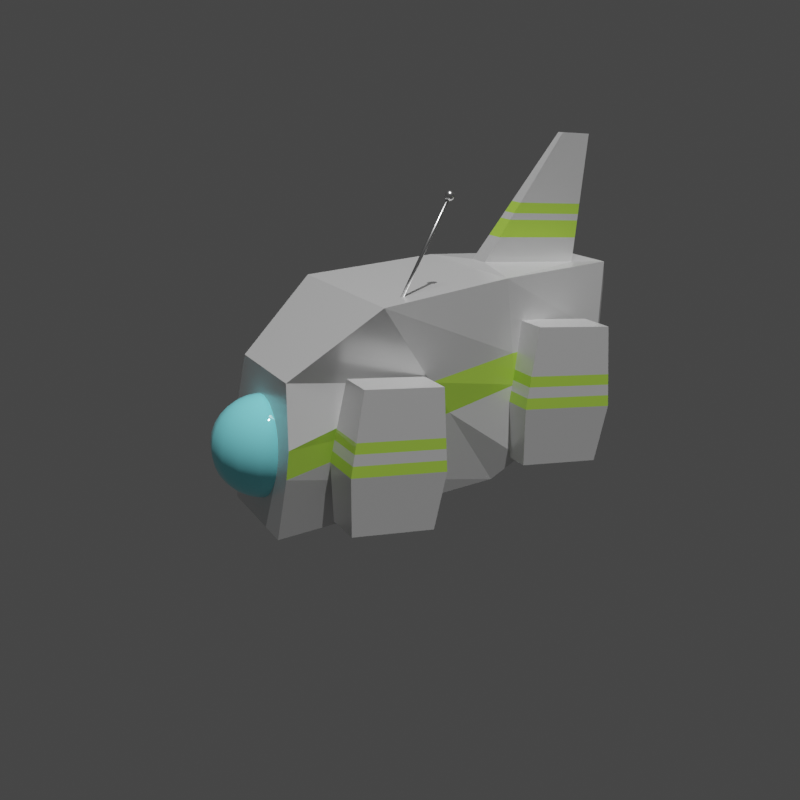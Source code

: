 # Source: Drone.blend  (saved by Blender 2.93.20; exported with 4.5.12 LTS)
import bpy
from mathutils import Matrix  # noqa: F401  (used for matrix-valued properties, if any)

bpy.ops.wm.read_factory_settings(use_empty=True)
scene = bpy.context.scene
scene.name = 'Scene'

# ---- collections
col_collection = bpy.data.collections.new('Collection'); scene.collection.children.link(col_collection)

# ---- materials (node trees are filled in below, after node groups)
mat_base_building_color = bpy.data.materials.new('Base Building Color')
mat_base_building_color.use_transparent_shadow = False
mat_camera = bpy.data.materials.new('Camera')
mat_camera.use_transparent_shadow = False
mat_brand_color = bpy.data.materials.new('Brand Color')
mat_brand_color.use_transparent_shadow = False
mat_aluminium = bpy.data.materials.new('Aluminium')
mat_aluminium.use_transparent_shadow = False

# ---- material node trees
mat_base_building_color.use_nodes = True; mat_base_building_color.node_tree.nodes.clear()
_N = mat_base_building_color.node_tree.nodes; _L = mat_base_building_color.node_tree.links
n0 = _N.new('ShaderNodeBsdfPrincipled'); n0.name = 'Principled BSDF'; n0.location = (10, 300)
n0.distribution = 'GGX'
n0.subsurface_method = 'BURLEY'
n0.inputs[1].default_value = 0.2512
n0.inputs[2].default_value = 0.2635
n0.inputs[3].default_value = 1.45
n0.inputs[27].default_value = (0.0, 0.0, 0.0, 1.0)
n0.inputs[28].default_value = 1.0
n1 = _N.new('ShaderNodeOutputMaterial'); n1.name = 'Material Output'; n1.location = (300, 300)
_L.new(n0.outputs[0], n1.inputs[0])
n1.is_active_output = True
mat_camera.use_nodes = True; mat_camera.node_tree.nodes.clear()
_N = mat_camera.node_tree.nodes; _L = mat_camera.node_tree.links
n0 = _N.new('ShaderNodeBsdfPrincipled'); n0.name = 'Principled BSDF'; n0.location = (10, 300)
n0.distribution = 'GGX'
n0.subsurface_method = 'BURLEY'
n0.inputs[0].default_value = (0.258, 0.9152, 1.0, 1.0)
n0.inputs[2].default_value = 0.01724
n0.inputs[3].default_value = 1.45
n0.inputs[27].default_value = (0.0, 0.0, 0.0, 1.0)
n0.inputs[28].default_value = 1.0
n1 = _N.new('ShaderNodeOutputMaterial'); n1.name = 'Material Output'; n1.location = (300, 300)
_L.new(n0.outputs[0], n1.inputs[0])
n1.is_active_output = True
mat_brand_color.use_nodes = True; mat_brand_color.node_tree.nodes.clear()
_N = mat_brand_color.node_tree.nodes; _L = mat_brand_color.node_tree.links
n0 = _N.new('ShaderNodeBsdfPrincipled'); n0.name = 'Principled BSDF'; n0.location = (10, 300)
n0.distribution = 'GGX'
n0.subsurface_method = 'BURLEY'
n0.inputs[0].default_value = (0.4883, 0.8, 0.09458, 1.0)
n0.inputs[2].default_value = 0.1158
n0.inputs[3].default_value = 1.45
n0.inputs[27].default_value = (0.0, 0.0, 0.0, 1.0)
n0.inputs[28].default_value = 1.0
n1 = _N.new('ShaderNodeOutputMaterial'); n1.name = 'Material Output'; n1.location = (300, 300)
_L.new(n0.outputs[0], n1.inputs[0])
n1.is_active_output = True
mat_aluminium.use_nodes = True; mat_aluminium.node_tree.nodes.clear()
_N = mat_aluminium.node_tree.nodes; _L = mat_aluminium.node_tree.links
n0 = _N.new('ShaderNodeBsdfPrincipled'); n0.name = 'Principled BSDF'; n0.location = (10, 300)
n0.distribution = 'GGX'
n0.subsurface_method = 'BURLEY'
n0.inputs[1].default_value = 1.0
n0.inputs[2].default_value = 0.2783
n0.inputs[3].default_value = 1.45
n0.inputs[27].default_value = (0.0, 0.0, 0.0, 1.0)
n0.inputs[28].default_value = 1.0
n1 = _N.new('ShaderNodeOutputMaterial'); n1.name = 'Material Output'; n1.location = (300, 300)
_L.new(n0.outputs[0], n1.inputs[0])
n1.is_active_output = True

# ---- world
world_world = bpy.data.worlds.new('World'); scene.world = world_world
world_world.use_nodes = True; world_world.node_tree.nodes.clear()
_N = world_world.node_tree.nodes; _L = world_world.node_tree.links
n0 = _N.new('ShaderNodeOutputWorld'); n0.name = 'World Output'; n0.location = (300, 300)
n1 = _N.new('ShaderNodeBackground'); n1.name = 'Background'; n1.location = (10, 300)
n1.inputs[0].default_value = (0.05088, 0.05088, 0.05088, 1.0)
_L.new(n1.outputs[0], n0.inputs[0])
n0.is_active_output = True
world_world.color = (0.05088, 0.05088, 0.05088)
world_world.use_sun_shadow = False
world_world.sun_shadow_jitter_overblur = 0.0

# ---- cameras
cam_camera = bpy.data.cameras.new('Camera')

# ---- lights
light_spot = bpy.data.lights.new('Spot', 'SPOT')
light_spot.transmission_factor = 0.0
light_spot.energy = 30.9
light_spot.shadow_soft_size = 0.25
light_spot.shadow_maximum_resolution = 0.006
light_spot.use_absolute_resolution = True
light_sun = bpy.data.lights.new('Sun', 'SUN')
light_sun.transmission_factor = 0.0
light_sun.energy = 2.11
light_sun.shadow_soft_size = 0.125

# ---- meshes
me_cube_001 = bpy.data.meshes.new('Cube.001')
me_cube_001.from_pydata([(-0.1541, -0.2129, 0.01217), (-0.1856, 0.06322, 0.3589), (-0.1222, 0.2129, -0.08678), (-0.1172, 0.2129, 0.21), (0.1541, -0.2129, 0.01217), (0.1856, 0.06322, 0.3589), (0.1222, 0.2129, -0.08678), (0.1172, 0.2129, 0.21), (-0.1706, -0.2629, 0.06021), (-0.1572, -0.2006, 0.4097), (0.1572, -0.2006, 0.4097), (0.1706, -0.2629, 0.06021), (-0.145, -0.4392, 0.08434), (-0.07394, -0.4781, 0.4338), (0.07394, -0.4781, 0.4338), (0.145, -0.4392, 0.08434), (0.02354, -0.2268, 0.42), (-0.02354, -0.2268, 0.42), (0.01107, -0.4427, 0.4236), (-0.01107, -0.4427, 0.4236), (0.007989, -0.3871, 0.6814), (-0.007989, -0.3871, 0.6814), (0.003758, -0.4527, 0.6826), (-0.003758, -0.4527, 0.6826), (-0.1728, -0.04927, 0.2176), (-0.1501, 0.2129, 0.09367), (0.1501, 0.2129, 0.09367), (0.1728, -0.04927, 0.2176), (-0.1627, -0.226, 0.2673), (0.1627, -0.226, 0.2673), (-0.1029, -0.4622, 0.2914), (0.1029, -0.4622, 0.2914), (-0.147, 0.2129, 0.03785), (0.147, 0.2129, 0.03785), (0.1672, -0.09803, 0.1564), (0.165, -0.237, 0.2056), (0.1154, -0.4554, 0.2297), (-0.1672, -0.09803, 0.1564), (-0.165, -0.237, 0.2056), (-0.1154, -0.4554, 0.2297), (0.02056, -0.2575, 0.47), (0.009673, -0.4446, 0.4732), (-0.009673, -0.4446, 0.4732), (-0.02056, -0.2575, 0.47), (0.01846, -0.2792, 0.5054), (0.008683, -0.446, 0.5082), (-0.008683, -0.446, 0.5082), (-0.01846, -0.2792, 0.5054), (0.01769, -0.2871, 0.5184), (0.00832, -0.4465, 0.5211), (-0.00832, -0.4465, 0.5211), (-0.01769, -0.2871, 0.5184), (0.01642, -0.3002, 0.5397), (0.007723, -0.4473, 0.5422), (-0.007723, -0.4473, 0.5422), (-0.01642, -0.3002, 0.5397), (-0.07696, -0.4851, 0.2798), (-0.05531, -0.497, 0.3863), (0.08635, -0.48, 0.2336), (0.1084, -0.4679, 0.1249), (-0.1084, -0.4679, 0.1249), (0.05531, -0.497, 0.3863), (-0.08635, -0.48, 0.2336), (0.07696, -0.4851, 0.2798)], [], [(24, 1, 3, 25), (25, 3, 7, 26), (26, 7, 5, 27), (5, 1, 9, 10), (2, 6, 4, 0), (7, 3, 1, 5), (8, 11, 15, 12), (27, 5, 10, 29), (37, 0, 8, 38), (0, 4, 11, 8), (15, 36, 58, 59), (38, 8, 12, 39), (14, 10, 16, 18), (29, 10, 14, 31), (53, 52, 20, 22), (13, 14, 18, 19), (10, 9, 17, 16), (9, 13, 19, 17), (20, 21, 23, 22), (54, 53, 22, 23), (55, 54, 23, 21), (52, 55, 21, 20), (35, 29, 31, 36), (9, 28, 30, 13), (14, 13, 57, 61), (1, 24, 28, 9), (34, 27, 29, 35), (33, 26, 27, 34), (32, 25, 26, 33), (37, 24, 25, 32), (0, 37, 32, 2), (2, 32, 33, 6), (6, 33, 34, 4), (4, 34, 35, 11), (39, 12, 60, 62), (11, 35, 36, 15), (28, 38, 39, 30), (24, 37, 38, 28), (16, 17, 43, 40), (17, 19, 42, 43), (19, 18, 41, 42), (18, 16, 40, 41), (40, 43, 47, 44), (43, 42, 46, 47), (42, 41, 45, 46), (41, 40, 44, 45), (44, 47, 51, 48), (47, 46, 50, 51), (46, 45, 49, 50), (45, 44, 48, 49), (48, 51, 55, 52), (51, 50, 54, 55), (50, 49, 53, 54), (49, 48, 52, 53), (63, 61, 57, 56), (58, 63, 56, 62), (59, 58, 62, 60), (30, 39, 62, 56), (12, 15, 59, 60), (36, 31, 63, 58), (13, 30, 56, 57), (31, 14, 61, 63)])
me_cube_001.polygons.foreach_set('material_index', [0, 0, 0, 0, 0, 0, 0, 0, 0, 0, 0, 0, 0, 0, 0, 0, 0, 0, 0, 0, 0, 0, 2, 0, 0, 0, 2, 2, 0, 2, 0, 0, 0, 0, 0, 0, 2, 2, 0, 0, 0, 0, 2, 2, 2, 2, 0, 0, 0, 0, 2, 2, 2, 2, 0, 2, 0, 2, 0, 2, 0, 0])
_uv = me_cube_001.uv_layers.new(name='UVMap')
_uv.uv.foreach_set('vector', [0.1899, 0.1082, 0.1349, 0.08182, 0.1724, 0.02269, 0.2106, 0.01322, 0.2384, 0.3244, 0.2273, 0.3613, 0.1482, 0.3613, 0.1371, 0.3244, 0.07567, 0.2539, 0.03745, 0.2445, 0.0, 0.1853, 0.05498, 0.159, 0.0, 0.2672, 0.1252, 0.2672, 0.1156, 0.3576, 0.009575, 0.3576, 0.3435, 0.0, 0.426, 1.49e-08, 0.4367, 0.1458, 0.3328, 0.1458, 0.1482, 0.3613, 0.2273, 0.3613, 0.2503, 0.4256, 0.1252, 0.4256, 0.3272, 0.1675, 0.4423, 0.1675, 0.4336, 0.2258, 0.3358, 0.2258, 0.05498, 0.159, 0.0, 0.1853, 0.003409, 0.09442, 0.05213, 0.09703, 0.2137, 0.1196, 0.2698, 0.1466, 0.2579, 0.1663, 0.2082, 0.169, 0.3328, 0.1458, 0.4367, 0.1458, 0.4423, 0.1675, 0.3272, 0.1675, 0.3272, 0.3578, 0.3372, 0.3087, 0.347, 0.3073, 0.3395, 0.344, 0.2082, 0.169, 0.2579, 0.1663, 0.2634, 0.2265, 0.2169, 0.2434, 0.03765, 0.4503, 0.009575, 0.3576, 0.05464, 0.367, 0.05885, 0.4379, 0.05213, 0.09703, 0.003409, 0.09442, 0.0166, 0.0, 0.06218, 0.01658, 0.4, 0.4052, 0.3504, 0.4081, 0.3779, 0.3591, 0.4, 0.3578, 0.08752, 0.4503, 0.03765, 0.4503, 0.05885, 0.4379, 0.06632, 0.4379, 0.009575, 0.3576, 0.1156, 0.3576, 0.07052, 0.367, 0.05464, 0.367, 0.1156, 0.3576, 0.08752, 0.4503, 0.06632, 0.4379, 0.07052, 0.367, 0.2503, 0.3684, 0.2557, 0.3684, 0.2543, 0.39, 0.2518, 0.39, 0.4261, 0.2798, 0.4313, 0.2798, 0.43, 0.3272, 0.4275, 0.3272, 0.1484, 0.467, 0.198, 0.4698, 0.198, 0.5172, 0.1759, 0.5159, 0.2527, 0.3135, 0.2638, 0.3135, 0.261, 0.3684, 0.2556, 0.3684, 0.07325, 0.09816, 0.05213, 0.09703, 0.06218, 0.01658, 0.08195, 0.02377, 0.1383, 0.1727, 0.1871, 0.1701, 0.1971, 0.2506, 0.1515, 0.2672, 0.3512, 0.2398, 0.401, 0.2398, 0.3948, 0.2557, 0.3574, 0.2557, 0.1349, 0.08182, 0.1899, 0.1082, 0.1871, 0.1701, 0.1383, 0.1727, 0.07881, 0.1475, 0.05498, 0.159, 0.05213, 0.09703, 0.07325, 0.09816, 0.09401, 0.2581, 0.07567, 0.2539, 0.05498, 0.159, 0.07881, 0.1475, 0.2373, 0.3067, 0.2384, 0.3244, 0.1371, 0.3244, 0.1382, 0.3067, 0.2137, 0.1196, 0.1899, 0.1082, 0.2106, 0.01322, 0.2289, 0.009025, 0.2698, 0.1466, 0.2137, 0.1196, 0.2289, 0.009025, 0.2698, 0.0, 0.229, 0.2672, 0.2373, 0.3067, 0.1382, 0.3067, 0.1465, 0.2672, 0.1349, 0.2672, 0.09401, 0.2581, 0.07881, 0.1475, 0.1349, 0.1206, 0.1349, 0.1206, 0.07881, 0.1475, 0.07325, 0.09816, 0.123, 0.1008, 0.415, 0.3087, 0.425, 0.3578, 0.4127, 0.344, 0.4052, 0.3073, 0.123, 0.1008, 0.07325, 0.09816, 0.08195, 0.02377, 0.1285, 0.0407, 0.1871, 0.1701, 0.2082, 0.169, 0.2169, 0.2434, 0.1971, 0.2506, 0.1899, 0.1082, 0.2137, 0.1196, 0.2082, 0.169, 0.1871, 0.1701, 0.2503, 0.2672, 0.2662, 0.2672, 0.2652, 0.2866, 0.2513, 0.2866, 0.1252, 0.4256, 0.198, 0.4298, 0.198, 0.4465, 0.1349, 0.4429, 0.425, 0.2398, 0.4325, 0.2398, 0.432, 0.2565, 0.4255, 0.2565, 0.4, 0.4453, 0.3272, 0.4494, 0.3369, 0.4321, 0.4, 0.4285, 0.2513, 0.2866, 0.2652, 0.2866, 0.2645, 0.3003, 0.252, 0.3003, 0.1349, 0.4429, 0.198, 0.4465, 0.198, 0.4584, 0.1417, 0.4552, 0.4255, 0.2565, 0.432, 0.2565, 0.4317, 0.2683, 0.4258, 0.2683, 0.4, 0.4285, 0.3369, 0.4321, 0.3438, 0.4199, 0.4, 0.4167, 0.252, 0.3003, 0.2645, 0.3003, 0.2642, 0.3053, 0.2523, 0.3053, 0.1417, 0.4552, 0.198, 0.4584, 0.198, 0.4627, 0.1442, 0.4596, 0.4258, 0.2683, 0.4317, 0.2683, 0.4315, 0.2727, 0.4259, 0.2727, 0.4, 0.4167, 0.3438, 0.4199, 0.3463, 0.4154, 0.4, 0.4124, 0.2523, 0.3053, 0.2642, 0.3053, 0.2638, 0.3135, 0.2527, 0.3135, 0.1442, 0.4596, 0.198, 0.4627, 0.198, 0.4698, 0.1484, 0.467, 0.4259, 0.2727, 0.4315, 0.2727, 0.4313, 0.2798, 0.4261, 0.2798, 0.4, 0.4124, 0.3463, 0.4154, 0.3504, 0.4081, 0.4, 0.4052, 0.3501, 0.2917, 0.3574, 0.2557, 0.3948, 0.2557, 0.4021, 0.2917, 0.347, 0.3073, 0.3501, 0.2917, 0.4021, 0.2917, 0.4052, 0.3073, 0.3395, 0.344, 0.347, 0.3073, 0.4052, 0.3073, 0.4127, 0.344, 0.4108, 0.2879, 0.415, 0.3087, 0.4052, 0.3073, 0.4021, 0.2917, 0.3358, 0.2258, 0.4336, 0.2258, 0.4213, 0.2398, 0.3482, 0.2398, 0.3372, 0.3087, 0.3414, 0.2879, 0.3501, 0.2917, 0.347, 0.3073, 0.401, 0.2398, 0.4108, 0.2879, 0.4021, 0.2917, 0.3948, 0.2557, 0.3414, 0.2879, 0.3512, 0.2398, 0.3574, 0.2557, 0.3501, 0.2917])
me_cube_001.materials.append(mat_base_building_color)
me_cube_001.materials.append(mat_camera)
me_cube_001.materials.append(mat_brand_color)
me_cube_001.materials.append(mat_aluminium)
me_cube_001.use_remesh_fix_poles = True
me_cube_001.use_remesh_preserve_attributes = False
me_cube_001.update()
me_cylinder = bpy.data.meshes.new('Cylinder')
me_cylinder.from_pydata([(-1.152e-09, -0.04077, -0.08208), (0.0, 0.06124, -0.09354), (0.06652, -0.04522, -0.04393), (0.0866, 0.05545, -0.04388), (0.06652, -0.05411, 0.03236), (0.0866, 0.04388, 0.05545), (-7.867e-09, -0.05855, 0.0705), (-8.742e-09, 0.03809, 0.1051), (-0.06652, -0.05411, 0.03236), (-0.0866, 0.04388, 0.05545), (-0.06652, -0.04522, -0.04393), (-0.0866, 0.05545, -0.04388), (-1.911e-09, -0.04254, -0.0669), (0.05329, -0.0461, -0.03634), (0.05329, -0.05322, 0.02477), (-7.29e-09, -0.05679, 0.05533), (-0.05329, -0.05322, 0.02477), (-0.05329, -0.0461, -0.03634), (-1.191e-09, -0.01235, -0.06338), (0.05329, -0.01591, -0.03283), (0.05329, -0.02303, 0.02829), (-6.57e-09, -0.02659, 0.05885), (-0.05329, -0.02303, 0.02829), (-0.05329, -0.01591, -0.03283), (-1.468e-09, -0.01388, -0.05028), (0.04186, -0.01668, -0.02627), (0.04186, -0.02227, 0.02174), (-5.694e-09, -0.02507, 0.04574), (-0.04186, -0.02227, 0.02174), (-0.04186, -0.01668, -0.02627), (-1.853e-09, -0.06519, -0.05491), (0.04186, -0.06799, -0.03091), (0.04186, -0.07358, 0.0171), (-6.078e-09, -0.07638, 0.0411), (-0.04186, -0.07358, 0.0171), (-0.04186, -0.06799, -0.03091), (-1.964e-09, -0.06618, -0.04646), (0.03449, -0.06848, -0.02668), (0.03449, -0.07309, 0.01287), (-5.445e-09, -0.0754, 0.03265), (-0.03449, -0.07309, 0.01287), (-0.03449, -0.06848, -0.02668), (-2.296e-09, -0.04054, -0.03592), (0.02799, -0.04241, -0.01987), (0.02799, -0.04615, 0.01224), (-5.121e-09, -0.04802, 0.02829), (-0.02799, -0.04615, 0.01224), (-0.02799, -0.04241, -0.01987)], [], [(0, 1, 3, 2), (2, 3, 5, 4), (4, 5, 7, 6), (6, 7, 9, 8), (3, 1, 11, 9, 7, 5), (8, 9, 11, 10), (10, 11, 1, 0), (6, 8, 16, 15), (17, 12, 18, 23), (2, 4, 14, 13), (8, 10, 17, 16), (0, 2, 13, 12), (4, 6, 15, 14), (10, 0, 12, 17), (22, 23, 29, 28), (15, 16, 22, 21), (13, 14, 20, 19), (16, 17, 23, 22), (14, 15, 21, 20), (12, 13, 19, 18), (27, 28, 34, 33), (20, 21, 27, 26), (18, 19, 25, 24), (23, 18, 24, 29), (21, 22, 28, 27), (19, 20, 26, 25), (32, 33, 39, 38), (25, 26, 32, 31), (28, 29, 35, 34), (26, 27, 33, 32), (24, 25, 31, 30), (29, 24, 30, 35), (37, 38, 44, 43), (30, 31, 37, 36), (35, 30, 36, 41), (33, 34, 40, 39), (31, 32, 38, 37), (34, 35, 41, 40), (42, 43, 44, 45, 46, 47), (40, 41, 47, 46), (38, 39, 45, 44), (36, 37, 43, 42), (41, 36, 42, 47), (39, 40, 46, 45)])
me_cylinder.polygons.foreach_set('material_index', [3, 3, 3, 3, 3, 3, 3, 3, 3, 3, 3, 3, 3, 3, 3, 3, 3, 3, 3, 3, 3, 3, 3, 3, 3, 3, 3, 3, 3, 3, 3, 3, 3, 3, 3, 3, 3, 3, 3, 3, 3, 3, 3, 3])
_uv = me_cylinder.uv_layers.new(name='UVMap')
_uv.uv.foreach_set('vector', [1.0, 0.5, 1.0, 1.0, 0.8333, 1.0, 0.8333, 0.5, 0.8333, 0.5, 0.8333, 1.0, 0.6667, 1.0, 0.6667, 0.5, 0.6667, 0.5, 0.6667, 1.0, 0.5, 1.0, 0.5, 0.5, 0.5, 0.5, 0.5, 1.0, 0.3333, 1.0, 0.3333, 0.5, 0.4578, 0.37, 0.25, 0.49, 0.04215, 0.37, 0.04215, 0.13, 0.25, 0.01, 0.4578, 0.13, 0.3333, 0.5, 0.3333, 1.0, 0.1667, 1.0, 0.1667, 0.5, 0.1667, 0.5, 0.1667, 1.0, -8.941e-08, 1.0, -8.941e-08, 0.5, 0.5, 0.5, 0.3333, 0.5, 0.3333, 0.5, 0.5, 0.5, 0.1667, 0.5, -8.941e-08, 0.5, -8.941e-08, 0.5, 0.1667, 0.5, 0.8333, 0.5, 0.6667, 0.5, 0.6667, 0.5, 0.8333, 0.5, 0.3333, 0.5, 0.1667, 0.5, 0.1667, 0.5, 0.3333, 0.5, 1.0, 0.5, 0.8333, 0.5, 0.8333, 0.5, 1.0, 0.5, 0.6667, 0.5, 0.5, 0.5, 0.5, 0.5, 0.6667, 0.5, 0.1667, 0.5, -8.941e-08, 0.5, -8.941e-08, 0.5, 0.1667, 0.5, 0.3333, 0.5, 0.1667, 0.5, 0.1667, 0.5, 0.3333, 0.5, 0.5, 0.5, 0.3333, 0.5, 0.3333, 0.5, 0.5, 0.5, 0.8333, 0.5, 0.6667, 0.5, 0.6667, 0.5, 0.8333, 0.5, 0.3333, 0.5, 0.1667, 0.5, 0.1667, 0.5, 0.3333, 0.5, 0.6667, 0.5, 0.5, 0.5, 0.5, 0.5, 0.6667, 0.5, 1.0, 0.5, 0.8333, 0.5, 0.8333, 0.5, 1.0, 0.5, 0.5, 0.5, 0.3333, 0.5, 0.3333, 0.5, 0.5, 0.5, 0.6667, 0.5, 0.5, 0.5, 0.5, 0.5, 0.6667, 0.5, 1.0, 0.5, 0.8333, 0.5, 0.8333, 0.5, 1.0, 0.5, 0.1667, 0.5, -8.941e-08, 0.5, -8.941e-08, 0.5, 0.1667, 0.5, 0.5, 0.5, 0.3333, 0.5, 0.3333, 0.5, 0.5, 0.5, 0.8333, 0.5, 0.6667, 0.5, 0.6667, 0.5, 0.8333, 0.5, 0.6667, 0.5, 0.5, 0.5, 0.5, 0.5, 0.6667, 0.5, 0.8333, 0.5, 0.6667, 0.5, 0.6667, 0.5, 0.8333, 0.5, 0.3333, 0.5, 0.1667, 0.5, 0.1667, 0.5, 0.3333, 0.5, 0.6667, 0.5, 0.5, 0.5, 0.5, 0.5, 0.6667, 0.5, 1.0, 0.5, 0.8333, 0.5, 0.8333, 0.5, 1.0, 0.5, 0.1667, 0.5, -8.941e-08, 0.5, -8.941e-08, 0.5, 0.1667, 0.5, 0.8333, 0.5, 0.6667, 0.5, 0.6667, 0.5, 0.8333, 0.5, 1.0, 0.5, 0.8333, 0.5, 0.8333, 0.5, 1.0, 0.5, 0.1667, 0.5, -8.941e-08, 0.5, -8.941e-08, 0.5, 0.1667, 0.5, 0.5, 0.5, 0.3333, 0.5, 0.3333, 0.5, 0.5, 0.5, 0.8333, 0.5, 0.6667, 0.5, 0.6667, 0.5, 0.8333, 0.5, 0.3333, 0.5, 0.1667, 0.5, 0.1667, 0.5, 0.3333, 0.5, 0.75, 0.49, 0.9578, 0.37, 0.9578, 0.13, 0.75, 0.01, 0.5422, 0.13, 0.5422, 0.37, 0.3333, 0.5, 0.1667, 0.5, 0.1667, 0.5, 0.3333, 0.5, 0.6667, 0.5, 0.5, 0.5, 0.5, 0.5, 0.6667, 0.5, 1.0, 0.5, 0.8333, 0.5, 0.8333, 0.5, 1.0, 0.5, 0.1667, 0.5, -8.941e-08, 0.5, -8.941e-08, 0.5, 0.1667, 0.5, 0.5, 0.5, 0.3333, 0.5, 0.3333, 0.5, 0.5, 0.5])
me_cylinder.materials.append(mat_base_building_color)
me_cylinder.materials.append(mat_camera)
me_cylinder.materials.append(mat_brand_color)
me_cylinder.materials.append(mat_aluminium)
me_cylinder.use_remesh_fix_poles = True
me_cylinder.use_remesh_preserve_attributes = False
me_cylinder.update()
me_sphere = bpy.data.meshes.new('Sphere')
me_sphere.from_pydata([(0.0, 0.01958, 0.09843), (0.0, 0.07096, 0.07096), (0.0, 0.08344, 0.05575), (0.0, 0.09272, 0.0384), (0.0, 0.09843, 0.01958), (0.0, 0.1004, -4.387e-09), (0.0, 0.09843, -0.01958), (0.0, 0.09272, -0.0384), (0.0, 0.08344, -0.05575), (0.0, 0.07096, -0.07096), (0.0, 0.05575, -0.08344), (0.0, 0.0384, -0.09272), (0.0, 0.01958, -0.09843), (0.007492, 0.01809, 0.09843), (0.0147, 0.03548, 0.09272), (0.02134, 0.05151, 0.08344), (0.02716, 0.06556, 0.07096), (0.03193, 0.07709, 0.05575), (0.03548, 0.08566, 0.0384), (0.03767, 0.09093, 0.01958), (0.0384, 0.09272, -4.387e-09), (0.03767, 0.09093, -0.01958), (0.03548, 0.08566, -0.0384), (0.03193, 0.07709, -0.05575), (0.02716, 0.06556, -0.07096), (0.02134, 0.05151, -0.08344), (0.0147, 0.03548, -0.09272), (0.007492, 0.01809, -0.09843), (0.01384, 0.01384, 0.09843), (0.02716, 0.02716, 0.09272), (0.03942, 0.03942, 0.08344), (0.05018, 0.05018, 0.07096), (0.059, 0.059, 0.05575), (0.06556, 0.06556, 0.0384), (0.0696, 0.0696, 0.01958), (0.07096, 0.07096, -4.387e-09), (0.0696, 0.0696, -0.01958), (0.06556, 0.06556, -0.0384), (0.059, 0.059, -0.05575), (0.05018, 0.05018, -0.07096), (0.03942, 0.03942, -0.08344), (0.02716, 0.02716, -0.09272), (0.01384, 0.01384, -0.09843), (0.01809, 0.007492, 0.09843), (0.03548, 0.0147, 0.09272), (0.05151, 0.02134, 0.08344), (0.06556, 0.02716, 0.07096), (0.07709, 0.03193, 0.05575), (0.08566, 0.03548, 0.0384), (0.09093, 0.03767, 0.01958), (0.09272, 0.0384, -4.387e-09), (0.09093, 0.03767, -0.01958), (0.08566, 0.03548, -0.0384), (0.07709, 0.03193, -0.05575), (0.06556, 0.02716, -0.07096), (0.05151, 0.02134, -0.08344), (0.03548, 0.0147, -0.09272), (0.01809, 0.007492, -0.09843), (0.01958, -1.039e-08, 0.09843), (0.0384, -9.64e-09, 0.09272), (0.05575, -1.413e-08, 0.08344), (0.07096, -1.861e-08, 0.07096), (0.08344, -1.861e-08, 0.05575), (0.09272, -2.16e-08, 0.0384), (0.09843, -2.16e-08, 0.01958), (0.1004, -2.459e-08, -4.387e-09), (0.09843, -2.16e-08, -0.01958), (0.09272, -2.16e-08, -0.0384), (0.08344, -1.861e-08, -0.05575), (0.07096, -1.861e-08, -0.07096), (0.05575, -1.263e-08, -0.08344), (0.0384, -1.263e-08, -0.09272), (0.01958, -9.64e-09, -0.09843), (0.0, -8.773e-09, -0.1004), (-8.106e-09, -1.213e-08, 0.1004), (-0.01958, 7.987e-11, 0.09843), (-0.0384, 5.314e-09, 0.09272), (-0.05575, 1.279e-08, 0.08344), (-0.07096, 8.305e-09, 0.07096), (-0.08344, 1.13e-08, 0.05575), (-0.09272, 2.625e-08, 0.0384), (-0.09843, 1.429e-08, 0.01958), (-0.1004, 3.522e-08, -4.387e-09), (-0.09843, 1.429e-08, -0.01958), (-0.09272, 2.625e-08, -0.0384), (-0.08344, 1.13e-08, -0.05575), (-0.07096, 8.305e-09, -0.07096), (-0.05575, 1.279e-08, -0.08344), (-0.0384, 6.809e-09, -0.09272), (-0.01958, 7.987e-11, -0.09843), (-0.01809, 0.007492, 0.09843), (-0.03548, 0.0147, 0.09272), (-0.05151, 0.02134, 0.08344), (-0.06556, 0.02716, 0.07096), (-0.07709, 0.03193, 0.05575), (-0.08566, 0.03548, 0.0384), (-0.09093, 0.03767, 0.01958), (-0.09272, 0.0384, -4.387e-09), (-0.09093, 0.03767, -0.01958), (-0.08566, 0.03548, -0.0384), (-0.07709, 0.03193, -0.05575), (-0.06556, 0.02716, -0.07096), (-0.05151, 0.02134, -0.08344), (-0.03548, 0.0147, -0.09272), (-0.01809, 0.007492, -0.09843), (-0.01384, 0.01384, 0.09843), (-0.02716, 0.02716, 0.09272), (-0.03942, 0.03942, 0.08344), (-0.05018, 0.05018, 0.07096), (-0.059, 0.059, 0.05575), (-0.06556, 0.06556, 0.0384), (-0.0696, 0.0696, 0.01958), (-0.07096, 0.07096, -4.387e-09), (-0.0696, 0.0696, -0.01958), (-0.06556, 0.06556, -0.0384), (-0.059, 0.059, -0.05575), (-0.05018, 0.05018, -0.07096), (-0.03942, 0.03942, -0.08344), (-0.02716, 0.02716, -0.09272), (-0.01384, 0.01384, -0.09843), (-0.007492, 0.01809, 0.09843), (-0.0147, 0.03548, 0.09272), (-0.02134, 0.05151, 0.08344), (-0.02716, 0.06556, 0.07096), (-0.03193, 0.07709, 0.05575), (-0.03548, 0.08566, 0.0384), (-0.03767, 0.09093, 0.01958), (-0.0384, 0.09272, -4.387e-09), (-0.03767, 0.09093, -0.01958), (-0.03548, 0.08566, -0.0384), (-0.03193, 0.07709, -0.05575), (-0.02716, 0.06556, -0.07096), (-0.02134, 0.05151, -0.08344), (-0.0147, 0.03548, -0.09272), (-0.007492, 0.01809, -0.09843), (2.13e-08, 0.0384, 0.09272), (3.027e-08, 0.05575, 0.08344)], [], [(4, 3, 18, 19), (12, 11, 26, 27), (5, 4, 19, 20), (0, 74, 13), (73, 12, 27), (6, 5, 20, 21), (135, 0, 13, 14), (7, 6, 21, 22), (136, 135, 14, 15), (8, 7, 22, 23), (1, 136, 15, 16), (9, 8, 23, 24), (2, 1, 16, 17), (10, 9, 24, 25), (3, 2, 17, 18), (11, 10, 25, 26), (25, 24, 39, 40), (18, 17, 32, 33), (26, 25, 40, 41), (19, 18, 33, 34), (27, 26, 41, 42), (20, 19, 34, 35), (13, 74, 28), (73, 27, 42), (21, 20, 35, 36), (14, 13, 28, 29), (22, 21, 36, 37), (15, 14, 29, 30), (23, 22, 37, 38), (16, 15, 30, 31), (24, 23, 38, 39), (17, 16, 31, 32), (37, 36, 51, 52), (30, 29, 44, 45), (38, 37, 52, 53), (31, 30, 45, 46), (39, 38, 53, 54), (32, 31, 46, 47), (40, 39, 54, 55), (33, 32, 47, 48), (41, 40, 55, 56), (34, 33, 48, 49), (42, 41, 56, 57), (35, 34, 49, 50), (28, 74, 43), (73, 42, 57), (36, 35, 50, 51), (29, 28, 43, 44), (56, 55, 70, 71), (49, 48, 63, 64), (57, 56, 71, 72), (50, 49, 64, 65), (43, 74, 58), (73, 57, 72), (51, 50, 65, 66), (44, 43, 58, 59), (52, 51, 66, 67), (45, 44, 59, 60), (53, 52, 67, 68), (46, 45, 60, 61), (54, 53, 68, 69), (47, 46, 61, 62), (55, 54, 69, 70), (48, 47, 62, 63), (87, 86, 101, 102), (80, 79, 94, 95), (88, 87, 102, 103), (81, 80, 95, 96), (89, 88, 103, 104), (82, 81, 96, 97), (75, 74, 90), (73, 89, 104), (83, 82, 97, 98), (76, 75, 90, 91), (84, 83, 98, 99), (77, 76, 91, 92), (85, 84, 99, 100), (78, 77, 92, 93), (86, 85, 100, 101), (79, 78, 93, 94), (91, 90, 105, 106), (99, 98, 113, 114), (92, 91, 106, 107), (100, 99, 114, 115), (93, 92, 107, 108), (101, 100, 115, 116), (94, 93, 108, 109), (102, 101, 116, 117), (95, 94, 109, 110), (103, 102, 117, 118), (96, 95, 110, 111), (104, 103, 118, 119), (97, 96, 111, 112), (90, 74, 105), (73, 104, 119), (98, 97, 112, 113), (110, 109, 124, 125), (118, 117, 132, 133), (111, 110, 125, 126), (119, 118, 133, 134), (112, 111, 126, 127), (105, 74, 120), (73, 119, 134), (113, 112, 127, 128), (106, 105, 120, 121), (114, 113, 128, 129), (107, 106, 121, 122), (115, 114, 129, 130), (108, 107, 122, 123), (116, 115, 130, 131), (109, 108, 123, 124), (117, 116, 131, 132), (129, 128, 6, 7), (122, 121, 135, 136), (130, 129, 7, 8), (123, 122, 136, 1), (131, 130, 8, 9), (124, 123, 1, 2), (132, 131, 9, 10), (125, 124, 2, 3), (133, 132, 10, 11), (126, 125, 3, 4), (134, 133, 11, 12), (127, 126, 4, 5), (120, 74, 0), (73, 134, 12), (128, 127, 5, 6), (121, 120, 0, 135)])
me_sphere.polygons.foreach_set('use_smooth', [True] * 128)
me_sphere.polygons.foreach_set('material_index', [1, 1, 1, 1, 1, 1, 1, 1, 1, 1, 1, 1, 1, 1, 1, 1, 1, 1, 1, 1, 1, 1, 1, 1, 1, 1, 1, 1, 1, 1, 1, 1, 1, 1, 1, 1, 1, 1, 1, 1, 1, 1, 1, 1, 1, 1, 1, 1, 1, 1, 1, 1, 1, 1, 1, 1, 1, 1, 1, 1, 1, 1, 1, 1, 1, 1, 1, 1, 1, 1, 1, 1, 1, 1, 1, 1, 1, 1, 1, 1, 1, 1, 1, 1, 1, 1, 1, 1, 1, 1, 1, 1, 1, 1, 1, 1, 1, 1, 1, 1, 1, 1, 1, 1, 1, 1, 1, 1, 1, 1, 1, 1, 1, 1, 1, 1, 1, 1, 1, 1, 1, 1, 1, 1, 1, 1, 1, 1])
_uv = me_sphere.uv_layers.new(name='UVMap')
_uv.uv.foreach_set('vector', [0.75, 0.5625, 0.75, 0.625, 0.6875, 0.625, 0.6875, 0.5625, 0.75, 0.0625, 0.75, 0.125, 0.6875, 0.125, 0.6875, 0.0625, 0.75, 0.5, 0.75, 0.5625, 0.6875, 0.5625, 0.6875, 0.5, 0.75, 0.9375, 0.7188, 1.0, 0.6875, 0.9375, 0.7188, 0.0, 0.75, 0.0625, 0.6875, 0.0625, 0.75, 0.4375, 0.75, 0.5, 0.6875, 0.5, 0.6875, 0.4375, 0.75, 0.875, 0.75, 0.9375, 0.6875, 0.9375, 0.6875, 0.875, 0.75, 0.375, 0.75, 0.4375, 0.6875, 0.4375, 0.6875, 0.375, 0.75, 0.8125, 0.75, 0.875, 0.6875, 0.875, 0.6875, 0.8125, 0.75, 0.3125, 0.75, 0.375, 0.6875, 0.375, 0.6875, 0.3125, 0.75, 0.75, 0.75, 0.8125, 0.6875, 0.8125, 0.6875, 0.75, 0.75, 0.25, 0.75, 0.3125, 0.6875, 0.3125, 0.6875, 0.25, 0.75, 0.6875, 0.75, 0.75, 0.6875, 0.75, 0.6875, 0.6875, 0.75, 0.1875, 0.75, 0.25, 0.6875, 0.25, 0.6875, 0.1875, 0.75, 0.625, 0.75, 0.6875, 0.6875, 0.6875, 0.6875, 0.625, 0.75, 0.125, 0.75, 0.1875, 0.6875, 0.1875, 0.6875, 0.125, 0.6875, 0.1875, 0.6875, 0.25, 0.625, 0.25, 0.625, 0.1875, 0.6875, 0.625, 0.6875, 0.6875, 0.625, 0.6875, 0.625, 0.625, 0.6875, 0.125, 0.6875, 0.1875, 0.625, 0.1875, 0.625, 0.125, 0.6875, 0.5625, 0.6875, 0.625, 0.625, 0.625, 0.625, 0.5625, 0.6875, 0.0625, 0.6875, 0.125, 0.625, 0.125, 0.625, 0.0625, 0.6875, 0.5, 0.6875, 0.5625, 0.625, 0.5625, 0.625, 0.5, 0.6875, 0.9375, 0.6562, 1.0, 0.625, 0.9375, 0.6562, 0.0, 0.6875, 0.0625, 0.625, 0.0625, 0.6875, 0.4375, 0.6875, 0.5, 0.625, 0.5, 0.625, 0.4375, 0.6875, 0.875, 0.6875, 0.9375, 0.625, 0.9375, 0.625, 0.875, 0.6875, 0.375, 0.6875, 0.4375, 0.625, 0.4375, 0.625, 0.375, 0.6875, 0.8125, 0.6875, 0.875, 0.625, 0.875, 0.625, 0.8125, 0.6875, 0.3125, 0.6875, 0.375, 0.625, 0.375, 0.625, 0.3125, 0.6875, 0.75, 0.6875, 0.8125, 0.625, 0.8125, 0.625, 0.75, 0.6875, 0.25, 0.6875, 0.3125, 0.625, 0.3125, 0.625, 0.25, 0.6875, 0.6875, 0.6875, 0.75, 0.625, 0.75, 0.625, 0.6875, 0.625, 0.375, 0.625, 0.4375, 0.5625, 0.4375, 0.5625, 0.375, 0.625, 0.8125, 0.625, 0.875, 0.5625, 0.875, 0.5625, 0.8125, 0.625, 0.3125, 0.625, 0.375, 0.5625, 0.375, 0.5625, 0.3125, 0.625, 0.75, 0.625, 0.8125, 0.5625, 0.8125, 0.5625, 0.75, 0.625, 0.25, 0.625, 0.3125, 0.5625, 0.3125, 0.5625, 0.25, 0.625, 0.6875, 0.625, 0.75, 0.5625, 0.75, 0.5625, 0.6875, 0.625, 0.1875, 0.625, 0.25, 0.5625, 0.25, 0.5625, 0.1875, 0.625, 0.625, 0.625, 0.6875, 0.5625, 0.6875, 0.5625, 0.625, 0.625, 0.125, 0.625, 0.1875, 0.5625, 0.1875, 0.5625, 0.125, 0.625, 0.5625, 0.625, 0.625, 0.5625, 0.625, 0.5625, 0.5625, 0.625, 0.0625, 0.625, 0.125, 0.5625, 0.125, 0.5625, 0.0625, 0.625, 0.5, 0.625, 0.5625, 0.5625, 0.5625, 0.5625, 0.5, 0.625, 0.9375, 0.5937, 1.0, 0.5625, 0.9375, 0.5937, 0.0, 0.625, 0.0625, 0.5625, 0.0625, 0.625, 0.4375, 0.625, 0.5, 0.5625, 0.5, 0.5625, 0.4375, 0.625, 0.875, 0.625, 0.9375, 0.5625, 0.9375, 0.5625, 0.875, 0.5625, 0.125, 0.5625, 0.1875, 0.5, 0.1875, 0.5, 0.125, 0.5625, 0.5625, 0.5625, 0.625, 0.5, 0.625, 0.5, 0.5625, 0.5625, 0.0625, 0.5625, 0.125, 0.5, 0.125, 0.5, 0.0625, 0.5625, 0.5, 0.5625, 0.5625, 0.5, 0.5625, 0.5, 0.5, 0.5625, 0.9375, 0.5312, 1.0, 0.5, 0.9375, 0.5312, 0.0, 0.5625, 0.0625, 0.5, 0.0625, 0.5625, 0.4375, 0.5625, 0.5, 0.5, 0.5, 0.5, 0.4375, 0.5625, 0.875, 0.5625, 0.9375, 0.5, 0.9375, 0.5, 0.875, 0.5625, 0.375, 0.5625, 0.4375, 0.5, 0.4375, 0.5, 0.375, 0.5625, 0.8125, 0.5625, 0.875, 0.5, 0.875, 0.5, 0.8125, 0.5625, 0.3125, 0.5625, 0.375, 0.5, 0.375, 0.5, 0.3125, 0.5625, 0.75, 0.5625, 0.8125, 0.5, 0.8125, 0.5, 0.75, 0.5625, 0.25, 0.5625, 0.3125, 0.5, 0.3125, 0.5, 0.25, 0.5625, 0.6875, 0.5625, 0.75, 0.5, 0.75, 0.5, 0.6875, 0.5625, 0.1875, 0.5625, 0.25, 0.5, 0.25, 0.5, 0.1875, 0.5625, 0.625, 0.5625, 0.6875, 0.5, 0.6875, 0.5, 0.625, 1.0, 0.1875, 1.0, 0.25, 0.9375, 0.25, 0.9375, 0.1875, 1.0, 0.625, 1.0, 0.6875, 0.9375, 0.6875, 0.9375, 0.625, 1.0, 0.125, 1.0, 0.1875, 0.9375, 0.1875, 0.9375, 0.125, 1.0, 0.5625, 1.0, 0.625, 0.9375, 0.625, 0.9375, 0.5625, 1.0, 0.0625, 1.0, 0.125, 0.9375, 0.125, 0.9375, 0.0625, 1.0, 0.5, 1.0, 0.5625, 0.9375, 0.5625, 0.9375, 0.5, 1.0, 0.9375, 0.9688, 1.0, 0.9375, 0.9375, 0.9688, 0.0, 1.0, 0.0625, 0.9375, 0.0625, 1.0, 0.4375, 1.0, 0.5, 0.9375, 0.5, 0.9375, 0.4375, 1.0, 0.875, 1.0, 0.9375, 0.9375, 0.9375, 0.9375, 0.875, 1.0, 0.375, 1.0, 0.4375, 0.9375, 0.4375, 0.9375, 0.375, 1.0, 0.8125, 1.0, 0.875, 0.9375, 0.875, 0.9375, 0.8125, 1.0, 0.3125, 1.0, 0.375, 0.9375, 0.375, 0.9375, 0.3125, 1.0, 0.75, 1.0, 0.8125, 0.9375, 0.8125, 0.9375, 0.75, 1.0, 0.25, 1.0, 0.3125, 0.9375, 0.3125, 0.9375, 0.25, 1.0, 0.6875, 1.0, 0.75, 0.9375, 0.75, 0.9375, 0.6875, 0.9375, 0.875, 0.9375, 0.9375, 0.875, 0.9375, 0.875, 0.875, 0.9375, 0.375, 0.9375, 0.4375, 0.875, 0.4375, 0.875, 0.375, 0.9375, 0.8125, 0.9375, 0.875, 0.875, 0.875, 0.875, 0.8125, 0.9375, 0.3125, 0.9375, 0.375, 0.875, 0.375, 0.875, 0.3125, 0.9375, 0.75, 0.9375, 0.8125, 0.875, 0.8125, 0.875, 0.75, 0.9375, 0.25, 0.9375, 0.3125, 0.875, 0.3125, 0.875, 0.25, 0.9375, 0.6875, 0.9375, 0.75, 0.875, 0.75, 0.875, 0.6875, 0.9375, 0.1875, 0.9375, 0.25, 0.875, 0.25, 0.875, 0.1875, 0.9375, 0.625, 0.9375, 0.6875, 0.875, 0.6875, 0.875, 0.625, 0.9375, 0.125, 0.9375, 0.1875, 0.875, 0.1875, 0.875, 0.125, 0.9375, 0.5625, 0.9375, 0.625, 0.875, 0.625, 0.875, 0.5625, 0.9375, 0.0625, 0.9375, 0.125, 0.875, 0.125, 0.875, 0.0625, 0.9375, 0.5, 0.9375, 0.5625, 0.875, 0.5625, 0.875, 0.5, 0.9375, 0.9375, 0.9062, 1.0, 0.875, 0.9375, 0.9062, 0.0, 0.9375, 0.0625, 0.875, 0.0625, 0.9375, 0.4375, 0.9375, 0.5, 0.875, 0.5, 0.875, 0.4375, 0.875, 0.625, 0.875, 0.6875, 0.8125, 0.6875, 0.8125, 0.625, 0.875, 0.125, 0.875, 0.1875, 0.8125, 0.1875, 0.8125, 0.125, 0.875, 0.5625, 0.875, 0.625, 0.8125, 0.625, 0.8125, 0.5625, 0.875, 0.0625, 0.875, 0.125, 0.8125, 0.125, 0.8125, 0.0625, 0.875, 0.5, 0.875, 0.5625, 0.8125, 0.5625, 0.8125, 0.5, 0.875, 0.9375, 0.8438, 1.0, 0.8125, 0.9375, 0.8438, 0.0, 0.875, 0.0625, 0.8125, 0.0625, 0.875, 0.4375, 0.875, 0.5, 0.8125, 0.5, 0.8125, 0.4375, 0.875, 0.875, 0.875, 0.9375, 0.8125, 0.9375, 0.8125, 0.875, 0.875, 0.375, 0.875, 0.4375, 0.8125, 0.4375, 0.8125, 0.375, 0.875, 0.8125, 0.875, 0.875, 0.8125, 0.875, 0.8125, 0.8125, 0.875, 0.3125, 0.875, 0.375, 0.8125, 0.375, 0.8125, 0.3125, 0.875, 0.75, 0.875, 0.8125, 0.8125, 0.8125, 0.8125, 0.75, 0.875, 0.25, 0.875, 0.3125, 0.8125, 0.3125, 0.8125, 0.25, 0.875, 0.6875, 0.875, 0.75, 0.8125, 0.75, 0.8125, 0.6875, 0.875, 0.1875, 0.875, 0.25, 0.8125, 0.25, 0.8125, 0.1875, 0.8125, 0.375, 0.8125, 0.4375, 0.75, 0.4375, 0.75, 0.375, 0.8125, 0.8125, 0.8125, 0.875, 0.75, 0.875, 0.75, 0.8125, 0.8125, 0.3125, 0.8125, 0.375, 0.75, 0.375, 0.75, 0.3125, 0.8125, 0.75, 0.8125, 0.8125, 0.75, 0.8125, 0.75, 0.75, 0.8125, 0.25, 0.8125, 0.3125, 0.75, 0.3125, 0.75, 0.25, 0.8125, 0.6875, 0.8125, 0.75, 0.75, 0.75, 0.75, 0.6875, 0.8125, 0.1875, 0.8125, 0.25, 0.75, 0.25, 0.75, 0.1875, 0.8125, 0.625, 0.8125, 0.6875, 0.75, 0.6875, 0.75, 0.625, 0.8125, 0.125, 0.8125, 0.1875, 0.75, 0.1875, 0.75, 0.125, 0.8125, 0.5625, 0.8125, 0.625, 0.75, 0.625, 0.75, 0.5625, 0.8125, 0.0625, 0.8125, 0.125, 0.75, 0.125, 0.75, 0.0625, 0.8125, 0.5, 0.8125, 0.5625, 0.75, 0.5625, 0.75, 0.5, 0.8125, 0.9375, 0.7812, 1.0, 0.75, 0.9375, 0.7812, 0.0, 0.8125, 0.0625, 0.75, 0.0625, 0.8125, 0.4375, 0.8125, 0.5, 0.75, 0.5, 0.75, 0.4375, 0.8125, 0.875, 0.8125, 0.9375, 0.75, 0.9375, 0.75, 0.875])
me_sphere.materials.append(mat_base_building_color)
me_sphere.materials.append(mat_camera)
me_sphere.materials.append(mat_brand_color)
me_sphere.use_remesh_fix_poles = True
me_sphere.use_remesh_preserve_attributes = False
me_sphere.update()
me_cube_002 = bpy.data.meshes.new('Cube.002')
me_cube_002.from_pydata([(-0.3491, -0.6943, -0.2085), (-0.2871, -0.5712, 0.9365), (-0.3491, 0.6943, -0.2085), (-0.2871, 0.5712, 0.9365), (0.3491, -0.6943, -0.2085), (0.2871, -0.5712, 0.9365), (0.3491, 0.6943, -0.2085), (0.2871, 0.5712, 0.9365), (-0.3019, 0.6005, -1.033), (-0.3019, -0.6005, -1.033), (0.3019, 0.6005, -1.033), (0.3019, -0.6005, -1.033), (-0.3406, -0.6774, -0.05143), (-0.3406, 0.6774, -0.05143), (0.3406, 0.6774, -0.05143), (0.3406, -0.6774, -0.05143), (-0.3322, -0.6608, 0.1031), (-0.3322, 0.6608, 0.1031), (0.3322, 0.6608, 0.1031), (0.3322, -0.6608, 0.1031), (-0.3241, -0.6446, 0.2535), (-0.3241, 0.6446, 0.2535), (0.3241, 0.6446, 0.2535), (0.3241, -0.6446, 0.2535)], [], [(20, 1, 3, 21), (21, 3, 7, 22), (22, 7, 5, 23), (23, 5, 1, 20), (2, 6, 10, 8), (7, 3, 1, 5), (8, 10, 11, 9), (0, 2, 8, 9), (6, 4, 11, 10), (4, 0, 9, 11), (4, 15, 12, 0), (6, 14, 15, 4), (2, 13, 14, 6), (0, 12, 13, 2), (15, 19, 16, 12), (14, 18, 19, 15), (13, 17, 18, 14), (12, 16, 17, 13), (19, 23, 20, 16), (18, 22, 23, 19), (17, 21, 22, 18), (16, 20, 21, 17)])
me_cube_002.polygons.foreach_set('material_index', [0, 0, 0, 0, 0, 0, 0, 0, 0, 0, 2, 2, 2, 2, 0, 0, 0, 0, 2, 2, 2, 2])
_uv = me_cube_002.uv_layers.new(name='UVMap')
_uv.uv.foreach_set('vector', [0.6931, 0.3266, 0.6744, 0.5004, 0.3842, 0.5004, 0.3655, 0.3266, 0.8768, 0.8256, 0.8674, 1.0, 0.7215, 1.0, 0.7121, 0.8256, 0.3402, 0.3266, 0.3216, 0.5004, 0.0313, 0.5004, 0.01263, 0.3266, 0.8768, 0.3256, 0.8674, 0.5, 0.7215, 0.5, 0.7121, 0.3256, 0.8831, 0.7076, 0.7057, 0.7076, 0.7177, 0.5, 0.8712, 0.5, 0.1534, 0.5004, 0.2994, 0.5004, 0.2994, 0.7907, 0.1534, 0.7907, 0.0, 0.5004, 0.1534, 0.5004, 0.1534, 0.8056, 0.0, 0.8056, 0.7057, 0.2091, 0.3529, 0.2091, 0.3767, 0.0, 0.6819, 2.98e-08, 0.3529, 0.2091, 0.0, 0.2091, 0.02384, 0.0, 0.329, 2.98e-08, 0.8831, 0.2076, 0.7057, 0.2076, 0.7177, 0.0, 0.8712, 0.0, 0.8831, 0.2076, 0.881, 0.2477, 0.7079, 0.2477, 0.7057, 0.2076, 0.3529, 0.2091, 0.3486, 0.249, 0.004293, 0.249, 0.0, 0.2091, 0.8831, 0.7076, 0.881, 0.7477, 0.7079, 0.7477, 0.7057, 0.7076, 0.7057, 0.2091, 0.7014, 0.249, 0.3572, 0.249, 0.3529, 0.2091, 0.881, 0.2477, 0.8789, 0.2872, 0.71, 0.2872, 0.7079, 0.2477, 0.3486, 0.249, 0.3444, 0.2884, 0.008517, 0.2884, 0.004293, 0.249, 0.881, 0.7477, 0.8789, 0.7872, 0.71, 0.7872, 0.7079, 0.7477, 0.7014, 0.249, 0.6972, 0.2884, 0.3614, 0.2884, 0.3572, 0.249, 0.8789, 0.2872, 0.8768, 0.3256, 0.7121, 0.3256, 0.71, 0.2872, 0.3444, 0.2884, 0.3402, 0.3266, 0.01263, 0.3266, 0.008517, 0.2884, 0.8789, 0.7872, 0.8768, 0.8256, 0.7121, 0.8256, 0.71, 0.7872, 0.6972, 0.2884, 0.6931, 0.3266, 0.3655, 0.3266, 0.3614, 0.2884])
me_cube_002.materials.append(mat_base_building_color)
me_cube_002.materials.append(mat_camera)
me_cube_002.materials.append(mat_brand_color)
me_cube_002.materials.append(mat_aluminium)
me_cube_002.use_remesh_fix_poles = True
me_cube_002.use_remesh_preserve_attributes = False
me_cube_002.update()
me_cylinder_001 = bpy.data.meshes.new('Cylinder.001')
me_cylinder_001.from_pydata([(0.0, 0.01098, -0.01573), (0.0, -0.07571, 0.1901), (0.003258, 0.009257, -0.01648), (0.003258, -0.07744, 0.1894), (0.003258, 0.00581, -0.01799), (0.003258, -0.08089, 0.1879), (-3.289e-10, 0.004086, -0.01874), (-3.289e-10, -0.08261, 0.1871), (-0.003258, 0.00581, -0.01799), (-0.003258, -0.08089, 0.1879), (-0.003258, 0.009257, -0.01648), (-0.003258, -0.07744, 0.1894), (9.183e-05, -0.07073, 0.1846), (0.003592, -0.0758, 0.1981), (0.006154, -0.07324, 0.1945), (0.007092, -0.0723, 0.1896), (0.006154, -0.07324, 0.1846), (0.003592, -0.0758, 0.181), (0.005042, -0.0793, 0.1981), (0.008666, -0.0793, 0.1945), (0.009992, -0.0793, 0.1896), (0.008666, -0.0793, 0.1846), (0.005042, -0.0793, 0.181), (0.003592, -0.0828, 0.1981), (0.006154, -0.08537, 0.1945), (0.007092, -0.0863, 0.1896), (0.006154, -0.08537, 0.1846), (0.003592, -0.0828, 0.181), (9.183e-05, -0.08425, 0.1981), (9.183e-05, -0.08788, 0.1945), (9.183e-05, -0.0892, 0.1896), (9.183e-05, -0.08788, 0.1846), (9.183e-05, -0.08425, 0.181), (-0.003408, -0.0828, 0.1981), (-0.005971, -0.08537, 0.1945), (-0.006909, -0.0863, 0.1896), (-0.005971, -0.08537, 0.1846), (-0.003408, -0.0828, 0.181), (9.183e-05, -0.0793, 0.1797), (9.183e-05, -0.0793, 0.1995), (-0.004858, -0.0793, 0.1981), (-0.008482, -0.0793, 0.1945), (-0.009808, -0.0793, 0.1896), (-0.008482, -0.0793, 0.1846), (-0.004858, -0.0793, 0.181), (-0.003408, -0.0758, 0.1981), (-0.005971, -0.07324, 0.1945), (-0.006909, -0.0723, 0.1896), (-0.005971, -0.07324, 0.1846), (-0.003408, -0.0758, 0.181), (9.183e-05, -0.07435, 0.1981), (9.183e-05, -0.07073, 0.1945), (9.183e-05, -0.0694, 0.1896), (9.183e-05, -0.07435, 0.181)], [], [(0, 1, 3, 2), (2, 3, 5, 4), (4, 5, 7, 6), (6, 7, 9, 8), (3, 1, 11, 9, 7, 5), (8, 9, 11, 10), (10, 11, 1, 0), (0, 2, 4, 6, 8, 10), (53, 12, 16, 17), (52, 51, 14, 15), (50, 39, 13), (38, 53, 17), (12, 52, 15, 16), (51, 50, 13, 14), (17, 16, 21, 22), (15, 14, 19, 20), (13, 39, 18), (38, 17, 22), (16, 15, 20, 21), (14, 13, 18, 19), (20, 19, 24, 25), (18, 39, 23), (38, 22, 27), (21, 20, 25, 26), (19, 18, 23, 24), (22, 21, 26, 27), (23, 39, 28), (38, 27, 32), (26, 25, 30, 31), (24, 23, 28, 29), (27, 26, 31, 32), (25, 24, 29, 30), (38, 32, 37), (31, 30, 35, 36), (29, 28, 33, 34), (32, 31, 36, 37), (30, 29, 34, 35), (28, 39, 33), (38, 37, 44), (36, 35, 42, 43), (34, 33, 40, 41), (37, 36, 43, 44), (35, 34, 41, 42), (33, 39, 40), (38, 44, 49), (43, 42, 47, 48), (41, 40, 45, 46), (44, 43, 48, 49), (42, 41, 46, 47), (40, 39, 45), (48, 47, 52, 12), (46, 45, 50, 51), (49, 48, 12, 53), (47, 46, 51, 52), (45, 39, 50), (38, 49, 53)])
me_cylinder_001.polygons.foreach_set('use_smooth', [True] * 56)
me_cylinder_001.polygons.foreach_set('material_index', [3, 3, 3, 3, 3, 3, 3, 3, 3, 3, 3, 3, 3, 3, 3, 3, 3, 3, 3, 3, 3, 3, 3, 3, 3, 3, 3, 3, 3, 3, 3, 3, 3, 3, 3, 3, 3, 3, 3, 3, 3, 3, 3, 3, 3, 3, 3, 3, 3, 3, 3, 3, 3, 3, 3, 3])
_uv = me_cylinder_001.uv_layers.new(name='UVMap')
_uv.uv.foreach_set('vector', [0.2985, 0.0007956, 0.2985, 1.0, 0.2858, 0.9992, 0.2858, 0.0, 0.2858, 0.0, 0.2858, 0.9992, 0.2698, 0.9993, 0.2698, 0.0001161, 0.459, 0.9979, 0.459, 4.506e-05, 0.4758, 0.0, 0.4758, 0.9979, 0.2985, 1.0, 0.2985, 0.0007956, 0.3113, 0.0, 0.3113, 0.9992, 0.4, 0.3831, 0.4, 0.3663, 0.4146, 0.3578, 0.4292, 0.3663, 0.4292, 0.3831, 0.4146, 0.3916, 0.3113, 0.9992, 0.3113, 0.0, 0.3272, 0.0001161, 0.3272, 0.9993, 0.459, 4.5e-05, 0.459, 0.9979, 0.4423, 0.9979, 0.4423, 0.0, 0.4292, 0.4, 0.4292, 0.4169, 0.4146, 0.4253, 0.4, 0.4168, 0.4, 0.4, 0.4146, 0.3916, 0.02621, 0.489, 0.01055, 0.4748, 0.03653, 0.4617, 0.04122, 0.4814, 0.259, 0.4633, 0.2423, 0.4482, 0.2508, 0.4283, 0.2688, 0.4402, 0.5324, 0.01052, 0.5188, 0.02283, 0.5174, 0.002953, 0.04309, 0.5043, 0.02621, 0.489, 0.04122, 0.4814, 0.01055, 0.4748, 0.0002858, 0.4655, 0.03029, 0.4503, 0.03653, 0.4617, 0.2423, 0.4482, 0.2232, 0.4372, 0.2281, 0.4256, 0.2508, 0.4283, 0.04122, 0.4814, 0.03653, 0.4617, 0.06273, 0.4703, 0.05634, 0.4864, 0.1228, 0.4711, 0.1204, 0.4939, 0.0912, 0.4939, 0.08907, 0.4711, 0.5174, 0.002953, 0.5188, 0.02283, 0.5023, 0.007912, 0.04309, 0.5043, 0.04122, 0.4814, 0.05634, 0.4864, 0.1196, 0.4503, 0.1228, 0.4711, 0.08907, 0.4711, 0.09034, 0.4503, 0.1204, 0.4939, 0.113, 0.5127, 0.09616, 0.5127, 0.0912, 0.4939, 0.08907, 0.4711, 0.0912, 0.4939, 0.06839, 0.4978, 0.06273, 0.4755, 0.5023, 0.007912, 0.5188, 0.02283, 0.4959, 0.02249, 0.04309, 0.5043, 0.05634, 0.4864, 0.06273, 0.501, 0.3279, 0.4713, 0.3378, 0.4519, 0.3633, 0.4614, 0.35, 0.4795, 0.4868, 0.0, 0.5023, 0.007912, 0.4959, 0.02249, 0.4758, 0.02525, 0.3272, 0.4943, 0.3279, 0.4713, 0.35, 0.4795, 0.3399, 0.499, 0.4959, 0.02249, 0.5188, 0.02283, 0.502, 0.03815, 0.04309, 0.5043, 0.06273, 0.501, 0.05664, 0.5166, 0.35, 0.4795, 0.3633, 0.4614, 0.3882, 0.4844, 0.3715, 0.4995, 0.4758, 0.02525, 0.4959, 0.02249, 0.502, 0.03815, 0.4863, 0.05238, 0.3399, 0.499, 0.35, 0.4795, 0.3715, 0.4995, 0.3524, 0.5105, 0.3633, 0.4614, 0.3764, 0.4494, 0.398, 0.4694, 0.3882, 0.4844, 0.04309, 0.5043, 0.05664, 0.5166, 0.04164, 0.5242, 0.3715, 0.4995, 0.3882, 0.4844, 0.398, 0.5075, 0.38, 0.5195, 0.4863, 0.05238, 0.502, 0.03815, 0.517, 0.04572, 0.5123, 0.06549, 0.3524, 0.5105, 0.3715, 0.4995, 0.38, 0.5195, 0.3573, 0.5221, 0.476, 0.0617, 0.4863, 0.05238, 0.5123, 0.06549, 0.5061, 0.07683, 0.502, 0.03815, 0.5188, 0.02283, 0.517, 0.04572, 0.04309, 0.5043, 0.04164, 0.5242, 0.02651, 0.5192, 0.5335, 0.09557, 0.5359, 0.1184, 0.5021, 0.1184, 0.5042, 0.09557, 0.5123, 0.06549, 0.517, 0.04572, 0.5321, 0.04076, 0.5385, 0.0569, 0.5261, 0.07683, 0.5335, 0.09557, 0.5042, 0.09557, 0.5092, 0.07683, 0.5359, 0.1184, 0.5326, 0.1392, 0.5034, 0.1392, 0.5021, 0.1184, 0.517, 0.04572, 0.5188, 0.02283, 0.5321, 0.04076, 0.04309, 0.5043, 0.02651, 0.5192, 0.02012, 0.5047, 0.5042, 0.09557, 0.5021, 0.1184, 0.4758, 0.1139, 0.4814, 0.09172, 0.1987, 0.4764, 0.198, 0.4534, 0.2107, 0.4487, 0.2208, 0.4682, 0.02651, 0.5192, 0.01107, 0.5271, 0.0, 0.5019, 0.02012, 0.5047, 0.2086, 0.4958, 0.1987, 0.4764, 0.2208, 0.4682, 0.2341, 0.4863, 0.5321, 0.04076, 0.5188, 0.02283, 0.5385, 0.02618, 0.2472, 0.4983, 0.2341, 0.4863, 0.259, 0.4633, 0.2688, 0.4784, 0.2208, 0.4682, 0.2107, 0.4487, 0.2232, 0.4372, 0.2423, 0.4482, 0.02012, 0.5047, 0.0, 0.5019, 0.01055, 0.4748, 0.02621, 0.489, 0.2341, 0.4863, 0.2208, 0.4682, 0.2423, 0.4482, 0.259, 0.4633, 0.5385, 0.02618, 0.5188, 0.02283, 0.5324, 0.01052, 0.04309, 0.5043, 0.02012, 0.5047, 0.02621, 0.489])
me_cylinder_001.materials.append(mat_base_building_color)
me_cylinder_001.materials.append(mat_camera)
me_cylinder_001.materials.append(mat_brand_color)
me_cylinder_001.materials.append(mat_aluminium)
me_cylinder_001.use_remesh_fix_poles = True
me_cylinder_001.use_remesh_preserve_attributes = False
me_cylinder_001.update()

# ---- objects
ob_drone = bpy.data.objects.new('Drone', me_cube_001)
ob_back_thruster = bpy.data.objects.new('Back Thruster', me_cylinder)
ob_camera = bpy.data.objects.new('Camera', me_sphere)
ob_thruster_left_front = bpy.data.objects.new('Thruster Left Front', me_cube_002)
ob_antenna = bpy.data.objects.new('Antenna', me_cylinder_001)
ob_thruster_right_front = bpy.data.objects.new('Thruster Right Front', me_cube_002)
ob_thruster_left_back = bpy.data.objects.new('Thruster Left Back', me_cube_002)
ob_thruster_right_back = bpy.data.objects.new('Thruster Right Back', me_cube_002)
ob_camera_001 = bpy.data.objects.new('Camera.001', cam_camera)
ob_spot = bpy.data.objects.new('Spot', light_spot)
ob_sun = bpy.data.objects.new('Sun', light_sun)

# ---- transforms, parenting, visibility, modifiers, constraints
ob_drone.location = (0.0, 0.0, 0.0)
ob_back_thruster.parent = ob_drone
ob_back_thruster.location = (0.0, -0.4613, 0.228)
ob_camera.parent = ob_drone
ob_camera.location = (0.0, 0.2076, 0.05946)
ob_thruster_left_front.parent = ob_drone
ob_thruster_left_front.location = (-0.2139, 0.04349, 0.1022)
ob_thruster_left_front.scale = (0.1364, 0.1364, 0.1364)
ob_antenna.parent = ob_drone
ob_antenna.location = (-0.1352, 0.005973, 0.3657)
ob_thruster_right_front.parent = ob_drone
ob_thruster_right_front.location = (0.2139, 0.04349, 0.1022)
ob_thruster_right_front.scale = (0.1364, 0.1364, 0.1364)
ob_thruster_left_back.parent = ob_drone
ob_thruster_left_back.location = (-0.1788, -0.3226, 0.2007)
ob_thruster_left_back.scale = (0.1364, 0.1364, 0.1364)
ob_thruster_right_back.parent = ob_drone
ob_thruster_right_back.location = (0.1788, -0.3226, 0.2007)
ob_thruster_right_back.scale = (0.1364, 0.1364, 0.1364)
ob_camera_001.location = (-1.923, 0.9019, 0.688)
ob_camera_001.rotation_euler = (1.32, -0.08047, -2.021)
ob_spot.location = (-0.5749, 0.03191, 2.53)
ob_spot.rotation_euler = (-0.05262, -0.191, 0.09953)
ob_sun.location = (-1.508, 0.0, 2.002)
ob_sun.rotation_euler = (-0.06485, -0.3281, 0.01074)

# ---- collection membership
col_collection.objects.link(ob_drone)
col_collection.objects.link(ob_back_thruster)
col_collection.objects.link(ob_camera)
col_collection.objects.link(ob_thruster_left_front)
col_collection.objects.link(ob_antenna)
col_collection.objects.link(ob_thruster_right_front)
col_collection.objects.link(ob_thruster_left_back)
col_collection.objects.link(ob_thruster_right_back)
col_collection.objects.link(ob_camera_001)
col_collection.objects.link(ob_spot)
col_collection.objects.link(ob_sun)

# ---- scene / render settings (as saved in the file)
scene.camera = ob_camera_001
scene.frame_start = 1; scene.frame_end = 250; scene.frame_set(1)
scene.render.engine = 'BLENDER_EEVEE_NEXT'
scene.render.resolution_x = 1080
scene.render.film_transparent = True
scene.cycles.use_denoising = False
scene.cycles.samples = 128
scene.cycles.sampling_pattern = 'TABULATED_SOBOL'
scene.cycles.use_adaptive_sampling = False
scene.cycles.use_light_tree = False
scene.eevee.use_gtao = True
scene.view_settings.view_transform = 'Filmic'
bpy.context.view_layer.update()
